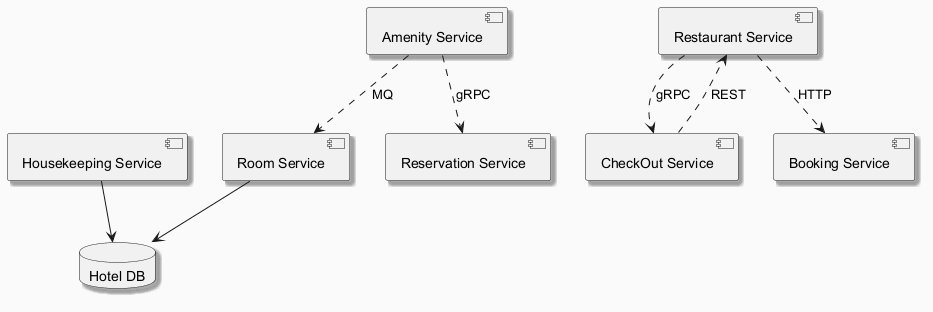

The diagram above was rendered by PlantUML. Its source (embedded in the PNG):
@startuml
skinparam backgroundColor #FAFAFA
skinparam classBackgroundColor #FFF3E0
skinparam classBorderColor #E65100
skinparam shadowing true
component "Room Service" as C_RoomService
component "Housekeeping Service" as C_HousekeepingService
component "Reservation Service" as C_ReservationService
component "Restaurant Service" as C_RestaurantService
component "CheckOut Service" as C_CheckOutService
component "Amenity Service" as C_AmenityService
component "Booking Service" as C_BookingService
database "Hotel DB" as DB_hotel
C_RoomService --> DB_hotel
C_HousekeepingService --> DB_hotel
C_CheckOutService ..> C_RestaurantService : REST
C_AmenityService ..> C_ReservationService : gRPC
C_RestaurantService ..> C_BookingService : HTTP
C_AmenityService ..> C_RoomService : MQ
C_RestaurantService ..> C_CheckOutService : gRPC
@enduml